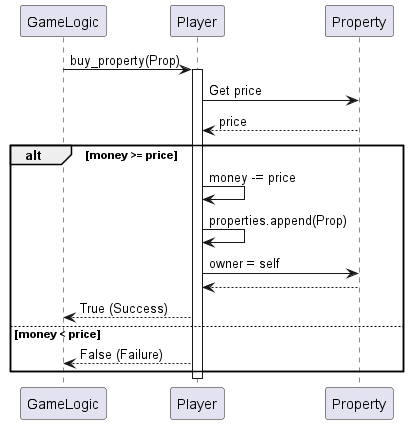

The diagram above was rendered by PlantUML. Its source (embedded in the PNG):
@startuml
participant "GameLogic" as Logic
participant "Player" as P
participant "Property" as Prop

Logic -> P : buy_property(Prop)
activate P
P -> Prop : Get price
Prop --> P : price
alt money >= price
    P -> P : money -= price
    P -> P : properties.append(Prop)
    P -> Prop : owner = self
    Prop --> P
    P --> Logic : True (Success)
else money < price
    P --> Logic : False (Failure)
end
deactivate P
@enduml